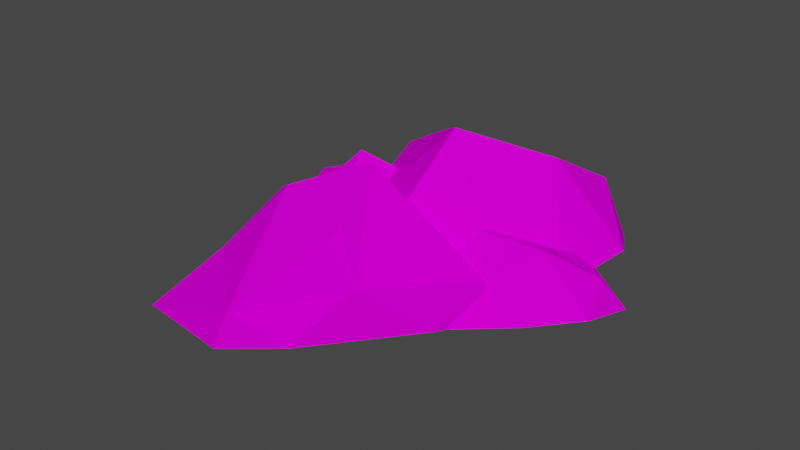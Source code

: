 # Source: Polvora.blend  (saved by Blender 2.82.7; exported with 4.5.12 LTS)
import bpy
from mathutils import Matrix  # noqa: F401  (used for matrix-valued properties, if any)

bpy.ops.wm.read_factory_settings(use_empty=True)
scene = bpy.context.scene
scene.name = 'Scene'

# ---- collections
col_collection = bpy.data.collections.new('Collection'); scene.collection.children.link(col_collection)

# ---- images (referenced by path relative to the original .blend; pixels are not part of the script)
import os
ASSET_DIR = os.environ.get("B2B_ASSET_DIR", "")  # directory of the original .blend (textures are referenced by path, not embedded)
HERE = os.path.dirname(os.path.abspath(__file__))  # packed textures are extracted next to this script under _unpacked/

def load_image(name, relpath, width, height, colorspace="sRGB"):
    """Load a texture the original file referenced (path relative to the .blend, or extracted next to this script)."""
    p = next((c for c in (os.path.join(HERE, relpath), os.path.join(ASSET_DIR, relpath)) if relpath and os.path.exists(c)), "")
    if p:
        img = bpy.data.images.load(p, check_existing=True)
        img.name = name
    else:  # same state as the original file: an image datablock whose file is absent (Cycles renders it pink)
        img = bpy.data.images.new(name, width, height)
        img.source = "FILE"
        img.filepath = "//" + (relpath or name)
    img.colorspace_settings.name = colorspace
    return img
img_colorpolvora = load_image('ColorPolvora', 'ColorPolvora.png', 1024, 1024, 'sRGB')

# ---- materials (node trees are filled in below, after node groups)
mat_material_001 = bpy.data.materials.new('Material.001')
mat_material_001.use_transparent_shadow = False

# ---- material node trees
mat_material_001.use_nodes = True; mat_material_001.node_tree.nodes.clear()
_N = mat_material_001.node_tree.nodes; _L = mat_material_001.node_tree.links
n0 = _N.new('ShaderNodeOutputMaterial'); n0.name = 'Material Output'; n0.location = (300, 300)
n1 = _N.new('ShaderNodeBsdfPrincipled'); n1.name = 'Principled BSDF'; n1.location = (10, 300)
n1.distribution = 'GGX'
n1.subsurface_method = 'BURLEY'
n1.inputs[1].default_value = 0.1
n1.inputs[2].default_value = 0.8136
n1.inputs[3].default_value = 1.45
n1.inputs[13].default_value = 0.0
n1.inputs[27].default_value = (0.0, 0.0, 0.0, 1.0)
n1.inputs[28].default_value = 1.0
n2 = _N.new('ShaderNodeTexImage'); n2.name = 'Image Texture'; n2.location = (-326, 243)
n2.image = img_colorpolvora
_L.new(n1.outputs[0], n0.inputs[0])
_L.new(n2.outputs[0], n1.inputs[0])
n0.is_active_output = True

# ---- world
world_world = bpy.data.worlds.new('World'); scene.world = world_world
world_world.use_nodes = True; world_world.node_tree.nodes.clear()
_N = world_world.node_tree.nodes; _L = world_world.node_tree.links
n0 = _N.new('ShaderNodeOutputWorld'); n0.name = 'World Output'; n0.location = (300, 300)
n1 = _N.new('ShaderNodeBackground'); n1.name = 'Background'; n1.location = (10, 300)
n1.inputs[0].default_value = (0.05088, 0.05088, 0.05088, 1.0)
_L.new(n1.outputs[0], n0.inputs[0])
n0.is_active_output = True
world_world.color = (0.05088, 0.05088, 0.05088)
world_world.use_sun_shadow = False
world_world.sun_shadow_jitter_overblur = 0.0

# ---- meshes
me_cube_001 = bpy.data.meshes.new('Cube.001')
me_cube_001.from_pydata([(0.07111, 0.3229, -0.1894), (0.2925, 0.431, -0.07175), (0.3323, 0.2522, -0.3064), (-0.3925, 0.1065, -0.139), (-0.3375, 0.1406, 0.03789), (-0.3753, 0.2753, -0.1278), (-0.07032, 0.4841, 0.03032), (0.03751, 0.5605, 0.1214), (0.1971, 0.3214, 0.2396), (0.4881, 0.09049, -0.1666), (0.4219, 0.08393, 0.1259), (0.05345, 0.09997, 0.4659), (-0.03538, 0.2176, -0.309), (-0.2065, 0.006959, -0.4209), (0.3592, -0.02643, -0.3976), (-0.3254, 0.1952, 0.2258), (0.3108, 0.08093, 0.4293), (-0.009041, 0.3341, 0.4193), (-0.1165, 0.1524, 0.3462), (0.06227, -0.008537, -0.4093), (0.3811, 0.2046, 0.09001), (0.4532, 0.3125, 0.2448), (0.5747, 0.1856, 0.1249), (0.115, 0.09058, -0.06466), (0.07561, 0.1108, 0.05494), (0.1119, 0.1633, -0.049), (0.2098, 0.2697, 0.1596), (0.2307, 0.309, 0.2529), (0.2856, 0.2175, 0.3758), (0.6153, 0.1271, 0.2596), (0.466, 0.1259, 0.3957), (0.1295, 0.1202, 0.4418), (0.3734, 0.1526, -0.01902), (0.332, 0.05283, -0.1504), (0.6387, 0.06716, 0.08013), (0.007114, 0.1377, 0.1644), (0.2875, 0.1243, 0.5206), (0.1012, 0.2156, 0.3958), (0.07875, 0.1319, 0.3109), (0.4775, 0.05981, -0.04056), (-0.37, 0.2094, -0.03247), (-0.2071, 0.2345, 0.01697), (-0.2248, 0.1504, -0.1481), (-0.6749, 0.1092, 0.07988), (-0.608, 0.1278, 0.1869), (-0.632, 0.188, 0.07508), (-0.4139, 0.2995, 0.1307), (-0.3361, 0.3952, 0.1697), (-0.2192, 0.1991, 0.233), (-0.1024, 0.08229, -0.08821), (-0.09624, 0.0896, 0.1136), (-0.2798, 0.1146, 0.3983), (-0.4671, 0.1437, -0.08838), (-0.6029, 0.05437, -0.1385), (-0.2288, 0.02846, -0.2204), (-0.567, 0.1563, 0.309), (-0.1176, 0.09974, 0.3302), (-0.3236, 0.2143, 0.3855), (-0.4105, 0.1371, 0.3507), (-0.4251, 0.04223, -0.177), (-0.3569, 0.4201, 0.5028), (-0.3103, 0.334, 0.2372), (-0.6066, 0.2351, 0.3078), (-0.1579, 0.2097, 1.055), (0.01772, 0.201, 0.923), (-0.1288, 0.3253, 1.008), (-0.04811, 0.408, 0.5861), (-0.08114, 0.5341, 0.3924), (0.05112, 0.2254, 0.2391), (-0.5388, 0.07877, 0.1085), (-0.1949, 0.04178, 0.07104), (0.3232, 0.05646, 0.3416), (-0.4688, 0.2625, 0.7141), (-0.5524, 0.1531, 0.9725), (-0.7556, 0.04685, 0.3527), (0.1279, 0.3419, 0.7404), (0.1789, 0.01207, 0.07784), (0.3301, 0.2378, 0.3939), (0.2675, 0.1345, 0.5644), (-0.6483, 0.1028, 0.6778)], [], [(3, 4, 5), (13, 5, 12), (4, 15, 5), (5, 6, 0), (1, 2, 0), (17, 7, 15), (1, 10, 9), (9, 14, 2), (12, 19, 13), (2, 14, 12), (0, 2, 12), (15, 18, 17), (17, 16, 8), (17, 18, 11), (3, 5, 13), (12, 5, 0), (6, 15, 7), (0, 6, 7), (0, 7, 1), (1, 7, 8), (15, 6, 5), (17, 8, 7), (2, 1, 9), (8, 10, 1), (8, 16, 10), (12, 14, 19), (11, 16, 17), (15, 4, 3, 13, 19, 14, 9, 10, 16, 11, 18), (23, 24, 25), (33, 25, 32), (24, 35, 25), (25, 26, 20), (21, 22, 20), (37, 27, 35), (21, 30, 29), (29, 34, 22), (32, 39, 33), (22, 34, 32), (20, 22, 32), (35, 38, 37), (37, 36, 28), (37, 38, 31), (23, 25, 33), (32, 25, 20), (26, 35, 27), (20, 26, 27), (20, 27, 21), (21, 27, 28), (35, 26, 25), (37, 28, 27), (22, 21, 29), (28, 30, 21), (28, 36, 30), (32, 34, 39), (31, 36, 37), (35, 24, 23, 33, 39, 34, 29, 30, 36, 31, 38), (43, 44, 45), (53, 45, 52), (44, 55, 45), (45, 46, 40), (41, 42, 40), (57, 47, 55), (41, 50, 49), (49, 54, 42), (52, 59, 53), (42, 54, 52), (40, 42, 52), (55, 58, 57), (57, 56, 48), (57, 58, 51), (43, 45, 53), (52, 45, 40), (46, 55, 47), (40, 46, 47), (40, 47, 41), (41, 47, 48), (55, 46, 45), (57, 48, 47), (42, 41, 49), (48, 50, 41), (48, 56, 50), (52, 54, 59), (51, 56, 57), (55, 44, 43, 53, 59, 54, 49, 50, 56, 51, 58), (63, 64, 65), (73, 65, 72), (64, 75, 65), (65, 66, 60), (61, 62, 60), (77, 67, 75), (61, 70, 69), (69, 74, 62), (72, 79, 73), (62, 74, 72), (60, 62, 72), (75, 78, 77), (77, 76, 68), (77, 78, 71), (63, 65, 73), (72, 65, 60), (66, 75, 67), (60, 66, 67), (60, 67, 61), (61, 67, 68), (75, 66, 65), (77, 68, 67), (62, 61, 69), (68, 70, 61), (68, 76, 70), (72, 74, 79), (71, 76, 77), (75, 64, 63, 73, 79, 74, 69, 70, 76, 71, 78)])
_uv = me_cube_001.uv_layers.new(name='UVMap')
_uv.uv.foreach_set('vector', [0.4655, 0.07488, 0.5171, 0.03164, 0.5114, 0.09789, 0.4011, 0.1795, 0.5114, 0.09789, 0.5048, 0.2198, 0.5171, 0.03164, 0.5832, 0.001263, 0.5114, 0.09789, 0.5114, 0.09789, 0.6109, 0.1336, 0.5733, 0.2187, 0.672, 0.2431, 0.5907, 0.3112, 0.5733, 0.2187, 0.6987, 0.06617, 0.6505, 0.1402, 0.5832, 0.001263, 0.672, 0.2431, 0.8315, 0.2079, 0.8078, 0.3221, 0.6385, 0.3911, 0.5258, 0.3908, 0.5907, 0.3112, 0.5048, 0.2198, 0.4233, 0.2793, 0.4011, 0.1795, 0.5907, 0.3112, 0.5258, 0.3908, 0.5048, 0.2198, 0.5733, 0.2187, 0.5907, 0.3112, 0.5048, 0.2198, 0.5832, 0.001263, 0.6766, 0.0002391, 0.6987, 0.06617, 0.6987, 0.06617, 0.8315, 0.07928, 0.7307, 0.1379, 0.6987, 0.06617, 0.6766, 0.0002391, 0.7562, 0.01571, 0.4655, 0.07488, 0.5114, 0.09789, 0.4011, 0.1795, 0.5048, 0.2198, 0.5114, 0.09789, 0.5733, 0.2187, 0.6109, 0.1336, 0.5832, 0.001263, 0.6505, 0.1402, 0.5733, 0.2187, 0.6109, 0.1336, 0.6505, 0.1402, 0.5733, 0.2187, 0.6505, 0.1402, 0.672, 0.2431, 0.672, 0.2431, 0.6505, 0.1402, 0.7307, 0.1379, 0.5832, 0.001263, 0.6109, 0.1336, 0.5114, 0.09789, 0.6987, 0.06617, 0.7307, 0.1379, 0.6505, 0.1402, 0.5907, 0.3112, 0.672, 0.2431, 0.6385, 0.3911, 0.7307, 0.1379, 0.8315, 0.2079, 0.672, 0.2431, 0.7307, 0.1379, 0.8315, 0.07928, 0.8315, 0.2079, 0.5048, 0.2198, 0.4475, 0.3896, 0.4233, 0.2793, 0.7562, 0.01571, 0.8315, 0.07928, 0.6987, 0.06617, 0.2807, 0.9543, 0.266, 0.9415, 0.2492, 0.9334, 0.2404, 0.8996, 0.2592, 0.8806, 0.2789, 0.8587, 0.3066, 0.8662, 0.3229, 0.8911, 0.3382, 0.9192, 0.3241, 0.9408, 0.3034, 0.9458, 0.7428, 0.5613, 0.7443, 0.519, 0.7626, 0.5508, 0.7746, 0.6337, 0.7626, 0.5508, 0.8237, 0.599, 0.7443, 0.519, 0.7548, 0.4733, 0.7626, 0.5508, 0.7626, 0.5508, 0.8243, 0.5145, 0.8498, 0.5688, 0.8962, 0.5328, 0.9124, 0.5996, 0.8498, 0.5688, 0.8331, 0.437, 0.848, 0.4953, 0.7548, 0.4733, 0.8962, 0.5328, 0.9625, 0.4923, 0.9664, 0.5723, 0.9688, 0.606, 0.915, 0.6524, 0.9124, 0.5996, 0.8237, 0.599, 0.8413, 0.6453, 0.7746, 0.6337, 0.9124, 0.5996, 0.915, 0.6524, 0.8237, 0.599, 0.8498, 0.5688, 0.9124, 0.5996, 0.8237, 0.599, 0.7548, 0.4733, 0.7965, 0.4321, 0.8331, 0.437, 0.8331, 0.437, 0.9001, 0.3916, 0.8905, 0.4585, 0.8331, 0.437, 0.7965, 0.4321, 0.8358, 0.4031, 0.7428, 0.5613, 0.7626, 0.5508, 0.7746, 0.6337, 0.8237, 0.599, 0.7626, 0.5508, 0.8498, 0.5688, 0.8243, 0.5145, 0.7548, 0.4733, 0.848, 0.4953, 0.8498, 0.5688, 0.8243, 0.5145, 0.848, 0.4953, 0.8498, 0.5688, 0.848, 0.4953, 0.8962, 0.5328, 0.8962, 0.5328, 0.848, 0.4953, 0.8905, 0.4585, 0.7548, 0.4733, 0.8243, 0.5145, 0.7626, 0.5508, 0.8331, 0.437, 0.8905, 0.4585, 0.848, 0.4953, 0.9124, 0.5996, 0.8962, 0.5328, 0.9664, 0.5723, 0.8905, 0.4585, 0.9625, 0.4923, 0.8962, 0.5328, 0.8905, 0.4585, 0.9001, 0.3916, 0.9688, 0.4427, 0.8237, 0.599, 0.915, 0.6524, 0.8413, 0.6453, 0.8358, 0.4031, 0.9001, 0.3916, 0.8331, 0.437, 0.03235, 0.9268, 0.04789, 0.9257, 0.0622, 0.921, 0.0861, 0.9354, 0.08586, 0.957, 0.0861, 0.9808, 0.06642, 0.9917, 0.04306, 0.9868, 0.01862, 0.9787, 0.0149, 0.9582, 0.02375, 0.9441, 0.9041, 0.8849, 0.8563, 0.8786, 0.8942, 0.8557, 0.9818, 0.8444, 0.8942, 0.8557, 0.9419, 0.7955, 0.8563, 0.8786, 0.807, 0.8681, 0.8942, 0.8557, 0.8942, 0.8557, 0.8567, 0.7917, 0.9074, 0.7679, 0.8745, 0.7198, 0.9362, 0.7099, 0.9074, 0.7679, 0.778, 0.7765, 0.8391, 0.7701, 0.807, 0.8681, 0.8745, 0.7198, 0.8313, 0.6544, 0.9193, 0.6529, 0.9193, 0.6529, 0.9886, 0.6946, 0.9362, 0.7099, 0.9419, 0.7955, 0.9886, 0.7729, 0.9818, 0.8444, 0.9362, 0.7099, 0.9886, 0.6946, 0.9419, 0.7955, 0.9074, 0.7679, 0.9362, 0.7099, 0.9419, 0.7955, 0.807, 0.8681, 0.7674, 0.8158, 0.778, 0.7765, 0.778, 0.7765, 0.7457, 0.696, 0.8048, 0.727, 0.778, 0.7765, 0.7674, 0.8158, 0.7428, 0.7665, 0.9041, 0.8849, 0.8942, 0.8557, 0.9818, 0.8444, 0.9419, 0.7955, 0.8942, 0.8557, 0.9074, 0.7679, 0.8567, 0.7917, 0.807, 0.8681, 0.8391, 0.7701, 0.9074, 0.7679, 0.8567, 0.7917, 0.8391, 0.7701, 0.9074, 0.7679, 0.8391, 0.7701, 0.8745, 0.7198, 0.8745, 0.7198, 0.8391, 0.7701, 0.8048, 0.727, 0.807, 0.8681, 0.8567, 0.7917, 0.8942, 0.8557, 0.778, 0.7765, 0.8048, 0.727, 0.8391, 0.7701, 0.9362, 0.7099, 0.8745, 0.7198, 0.9193, 0.6529, 0.8048, 0.727, 0.8313, 0.6544, 0.8745, 0.7198, 0.8048, 0.727, 0.7457, 0.696, 0.8313, 0.6544, 0.9419, 0.7955, 0.9886, 0.6946, 0.9886, 0.7729, 0.7428, 0.7665, 0.7457, 0.696, 0.778, 0.7765, 0.1606, 0.9869, 0.144, 0.9881, 0.1288, 0.9931, 0.1034, 0.9778, 0.1037, 0.9549, 0.1034, 0.9296, 0.1243, 0.9179, 0.1492, 0.9232, 0.1752, 0.9317, 0.1791, 0.9536, 0.1697, 0.9685, 0.02105, 0.4078, 0.0002391, 0.3431, 0.0463, 0.3811, 0.1049, 0.5055, 0.0463, 0.3811, 0.1679, 0.4301, 0.0002391, 0.3431, 0.04344, 0.271, 0.0463, 0.3811, 0.0463, 0.3811, 0.1247, 0.2806, 0.2058, 0.3447, 0.2885, 0.305, 0.3019, 0.4056, 0.2058, 0.3447, 0.05843, 0.131, 0.1926, 0.2389, 0.04344, 0.271, 0.2885, 0.305, 0.4006, 0.2603, 0.3857, 0.3819, 0.3857, 0.3819, 0.329, 0.4822, 0.3019, 0.4056, 0.1679, 0.4301, 0.213, 0.4967, 0.1049, 0.5055, 0.3019, 0.4056, 0.329, 0.4822, 0.1679, 0.4301, 0.2058, 0.3447, 0.3019, 0.4056, 0.1679, 0.4301, 0.04344, 0.271, 0.003025, 0.1753, 0.05843, 0.131, 0.2632, 0.07384, 0.4006, 0.1277, 0.3082, 0.1777, 0.2632, 0.07384, 0.2561, 0.0002391, 0.3258, 0.05036, 0.02105, 0.4078, 0.0463, 0.3811, 0.1049, 0.5055, 0.1679, 0.4301, 0.0463, 0.3811, 0.2058, 0.3447, 0.1247, 0.2806, 0.04344, 0.271, 0.1926, 0.2389, 0.2058, 0.3447, 0.1247, 0.2806, 0.1926, 0.2389, 0.2058, 0.3447, 0.1926, 0.2389, 0.2885, 0.305, 0.2885, 0.305, 0.1926, 0.2389, 0.3082, 0.1777, 0.04344, 0.271, 0.1247, 0.2806, 0.0463, 0.3811, 0.2632, 0.07384, 0.3082, 0.1777, 0.1926, 0.2389, 0.3019, 0.4056, 0.2885, 0.305, 0.3857, 0.3819, 0.3082, 0.1777, 0.4006, 0.2603, 0.2885, 0.305, 0.3082, 0.1777, 0.4006, 0.1277, 0.4006, 0.2603, 0.1679, 0.4301, 0.329, 0.4822, 0.213, 0.4967, 0.3258, 0.05036, 0.4006, 0.1277, 0.2632, 0.07384, 0.2298, 0.9872, 0.2144, 0.9923, 0.2006, 0.9921, 0.1841, 0.9724, 0.1907, 0.9538, 0.196, 0.9325, 0.216, 0.9272, 0.2357, 0.937, 0.2567, 0.9479, 0.2571, 0.967, 0.247, 0.9786])
me_cube_001.materials.append(mat_material_001)
me_cube_001.use_remesh_preserve_volume = False
me_cube_001.use_remesh_preserve_attributes = False
me_cube_001.use_mirror_vertex_groups = False
me_cube_001.update()

# ---- objects
ob_cube = bpy.data.objects.new('Cube', me_cube_001)

# ---- transforms, parenting, visibility, modifiers, constraints
ob_cube.location = (0.0, 0.0, 0.0)
ob_cube.rotation_euler = (-4.584, 2.202e-16, 2.504e-16)
ob_cube.lineart.crease_threshold = 0.0

# ---- collection membership
col_collection.objects.link(ob_cube)

# ---- scene / render settings (as saved in the file)
scene.frame_start = 1; scene.frame_end = 250; scene.frame_set(1)
scene.render.engine = 'BLENDER_EEVEE_NEXT'
scene.cycles.use_denoising = False
scene.cycles.samples = 128
scene.cycles.sampling_pattern = 'TABULATED_SOBOL'
scene.cycles.use_adaptive_sampling = False
scene.cycles.use_light_tree = False
scene.view_settings.view_transform = 'Filmic'
bpy.context.view_layer.update()

# ---- added for rendering (the .blend has no active camera and no usable light): camera, sun
cam_auto = bpy.data.cameras.new('AutoCamera')
cam_auto.lens = 50.0
cam_auto.sensor_width = 36.0
cam_auto.clip_end = 1000.0
ob_auto_camera = bpy.data.objects.new('AutoCamera', cam_auto)
scene.collection.objects.link(ob_auto_camera)
ob_auto_camera.location = (1.9905, -2.80713, 1.86357)
ob_auto_camera.rotation_euler = (1.09748, -7.21219e-08, 0.694738)
scene.camera = ob_auto_camera
light_auto_sun = bpy.data.lights.new('AutoSun', 'SUN')
light_auto_sun.energy = 3.0
light_auto_sun.angle = 0.0523599
ob_auto_sun = bpy.data.objects.new('AutoSun', light_auto_sun)
scene.collection.objects.link(ob_auto_sun)
ob_auto_sun.rotation_euler = (0.872665, 0.174533, 0.523599)
bpy.context.view_layer.update()
